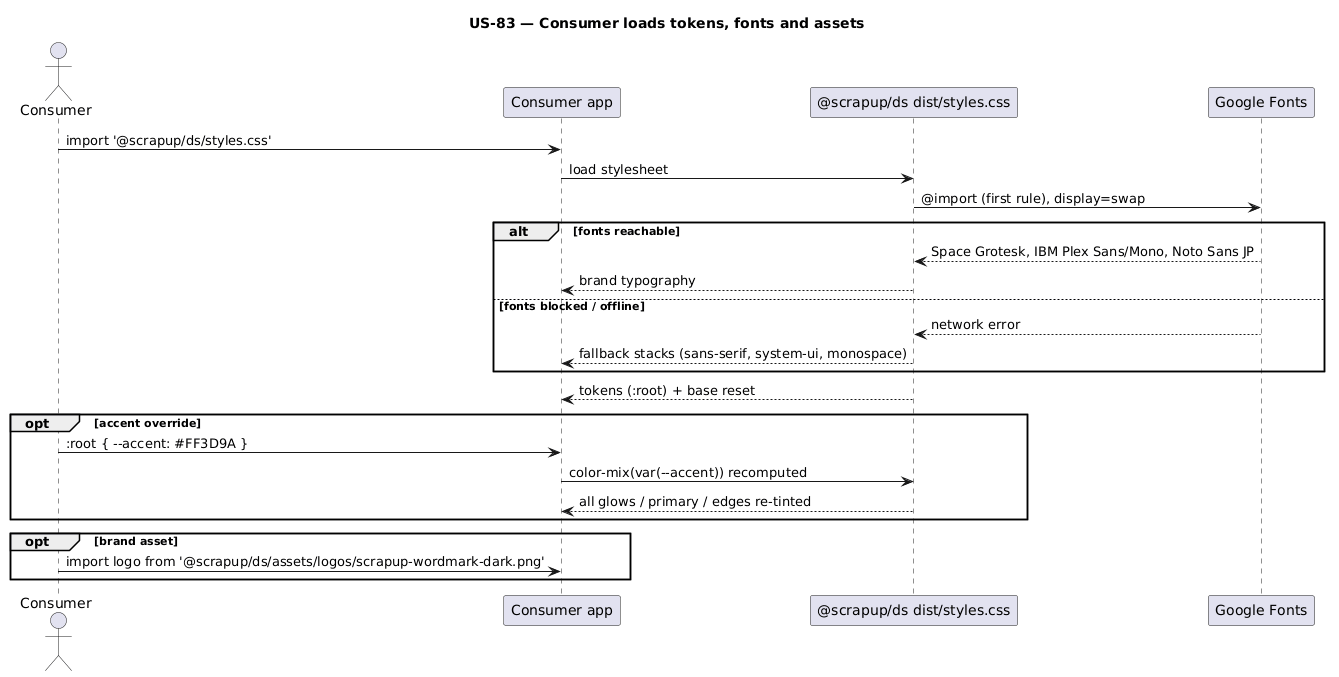

The diagram above was rendered by PlantUML. Its source (embedded in the PNG):
@startuml seq-token-load
title US-83 — Consumer loads tokens, fonts and assets
actor Consumer
participant "Consumer app" as App
participant "@scrapup/ds dist/styles.css" as CSS
participant "Google Fonts" as GF

Consumer -> App : import '@scrapup/ds/styles.css'
App -> CSS : load stylesheet
CSS -> GF : @import (first rule), display=swap
alt fonts reachable
  GF --> CSS : Space Grotesk, IBM Plex Sans/Mono, Noto Sans JP
  CSS --> App : brand typography
else fonts blocked / offline
  GF --> CSS : network error
  CSS --> App : fallback stacks (sans-serif, system-ui, monospace)
end
CSS --> App : tokens (:root) + base reset
opt accent override
  Consumer -> App : :root { --accent: #FF3D9A }
  App -> CSS : color-mix(var(--accent)) recomputed
  CSS --> App : all glows / primary / edges re-tinted
end
opt brand asset
  Consumer -> App : import logo from '@scrapup/ds/assets/logos/scrapup-wordmark-dark.png'
end
@enduml